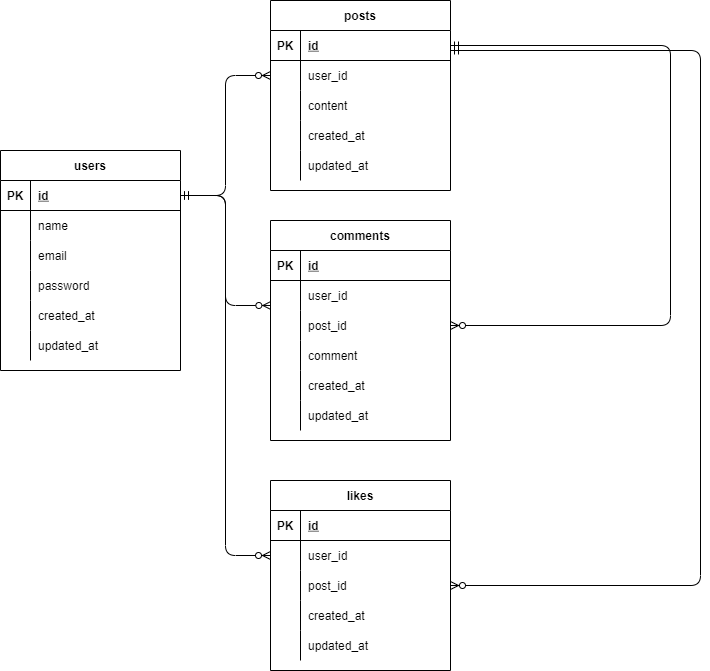

The diagram above was exported from draw.io. Its source (the exported page's mxGraphModel, read from the mxfile embedded in the PNG):
<mxGraphModel dx="1553" dy="910" grid="1" gridSize="10" guides="1" tooltips="1" connect="1" arrows="1" fold="1" page="1" pageScale="1" pageWidth="827" pageHeight="1169" math="0" shadow="0">
  <root>
    <mxCell id="0" />
    <mxCell id="1" parent="0" />
    <mxCell id="2" value="users" style="shape=table;startSize=30;container=1;collapsible=1;childLayout=tableLayout;fixedRows=1;rowLines=0;fontStyle=1;align=center;resizeLast=1;" parent="1" vertex="1">
      <mxGeometry x="10" y="190" width="180" height="220" as="geometry" />
    </mxCell>
    <mxCell id="3" value="" style="shape=partialRectangle;collapsible=0;dropTarget=0;pointerEvents=0;fillColor=none;top=0;left=0;bottom=1;right=0;points=[[0,0.5],[1,0.5]];portConstraint=eastwest;" parent="2" vertex="1">
      <mxGeometry y="30" width="180" height="30" as="geometry" />
    </mxCell>
    <mxCell id="4" value="PK" style="shape=partialRectangle;connectable=0;fillColor=none;top=0;left=0;bottom=0;right=0;fontStyle=1;overflow=hidden;" parent="3" vertex="1">
      <mxGeometry width="30" height="30" as="geometry">
        <mxRectangle width="30" height="30" as="alternateBounds" />
      </mxGeometry>
    </mxCell>
    <mxCell id="5" value="id" style="shape=partialRectangle;connectable=0;fillColor=none;top=0;left=0;bottom=0;right=0;align=left;spacingLeft=6;fontStyle=5;overflow=hidden;" parent="3" vertex="1">
      <mxGeometry x="30" width="150" height="30" as="geometry">
        <mxRectangle width="150" height="30" as="alternateBounds" />
      </mxGeometry>
    </mxCell>
    <mxCell id="6" value="" style="shape=partialRectangle;collapsible=0;dropTarget=0;pointerEvents=0;fillColor=none;top=0;left=0;bottom=0;right=0;points=[[0,0.5],[1,0.5]];portConstraint=eastwest;" parent="2" vertex="1">
      <mxGeometry y="60" width="180" height="30" as="geometry" />
    </mxCell>
    <mxCell id="7" value="" style="shape=partialRectangle;connectable=0;fillColor=none;top=0;left=0;bottom=0;right=0;editable=1;overflow=hidden;" parent="6" vertex="1">
      <mxGeometry width="30" height="30" as="geometry">
        <mxRectangle width="30" height="30" as="alternateBounds" />
      </mxGeometry>
    </mxCell>
    <mxCell id="8" value="name" style="shape=partialRectangle;connectable=0;fillColor=none;top=0;left=0;bottom=0;right=0;align=left;spacingLeft=6;overflow=hidden;" parent="6" vertex="1">
      <mxGeometry x="30" width="150" height="30" as="geometry">
        <mxRectangle width="150" height="30" as="alternateBounds" />
      </mxGeometry>
    </mxCell>
    <mxCell id="9" value="" style="shape=partialRectangle;collapsible=0;dropTarget=0;pointerEvents=0;fillColor=none;top=0;left=0;bottom=0;right=0;points=[[0,0.5],[1,0.5]];portConstraint=eastwest;" parent="2" vertex="1">
      <mxGeometry y="90" width="180" height="30" as="geometry" />
    </mxCell>
    <mxCell id="10" value="" style="shape=partialRectangle;connectable=0;fillColor=none;top=0;left=0;bottom=0;right=0;editable=1;overflow=hidden;" parent="9" vertex="1">
      <mxGeometry width="30" height="30" as="geometry">
        <mxRectangle width="30" height="30" as="alternateBounds" />
      </mxGeometry>
    </mxCell>
    <mxCell id="11" value="email" style="shape=partialRectangle;connectable=0;fillColor=none;top=0;left=0;bottom=0;right=0;align=left;spacingLeft=6;overflow=hidden;" parent="9" vertex="1">
      <mxGeometry x="30" width="150" height="30" as="geometry">
        <mxRectangle width="150" height="30" as="alternateBounds" />
      </mxGeometry>
    </mxCell>
    <mxCell id="12" value="" style="shape=partialRectangle;collapsible=0;dropTarget=0;pointerEvents=0;fillColor=none;top=0;left=0;bottom=0;right=0;points=[[0,0.5],[1,0.5]];portConstraint=eastwest;" parent="2" vertex="1">
      <mxGeometry y="120" width="180" height="30" as="geometry" />
    </mxCell>
    <mxCell id="13" value="" style="shape=partialRectangle;connectable=0;fillColor=none;top=0;left=0;bottom=0;right=0;editable=1;overflow=hidden;" parent="12" vertex="1">
      <mxGeometry width="30" height="30" as="geometry">
        <mxRectangle width="30" height="30" as="alternateBounds" />
      </mxGeometry>
    </mxCell>
    <mxCell id="14" value="password" style="shape=partialRectangle;connectable=0;fillColor=none;top=0;left=0;bottom=0;right=0;align=left;spacingLeft=6;overflow=hidden;" parent="12" vertex="1">
      <mxGeometry x="30" width="150" height="30" as="geometry">
        <mxRectangle width="150" height="30" as="alternateBounds" />
      </mxGeometry>
    </mxCell>
    <mxCell id="19" style="shape=partialRectangle;collapsible=0;dropTarget=0;pointerEvents=0;fillColor=none;top=0;left=0;bottom=0;right=0;points=[[0,0.5],[1,0.5]];portConstraint=eastwest;" parent="2" vertex="1">
      <mxGeometry y="150" width="180" height="30" as="geometry" />
    </mxCell>
    <mxCell id="20" style="shape=partialRectangle;connectable=0;fillColor=none;top=0;left=0;bottom=0;right=0;editable=1;overflow=hidden;" parent="19" vertex="1">
      <mxGeometry width="30" height="30" as="geometry">
        <mxRectangle width="30" height="30" as="alternateBounds" />
      </mxGeometry>
    </mxCell>
    <mxCell id="21" value="created_at" style="shape=partialRectangle;connectable=0;fillColor=none;top=0;left=0;bottom=0;right=0;align=left;spacingLeft=6;overflow=hidden;" parent="19" vertex="1">
      <mxGeometry x="30" width="150" height="30" as="geometry">
        <mxRectangle width="150" height="30" as="alternateBounds" />
      </mxGeometry>
    </mxCell>
    <mxCell id="22" style="shape=partialRectangle;collapsible=0;dropTarget=0;pointerEvents=0;fillColor=none;top=0;left=0;bottom=0;right=0;points=[[0,0.5],[1,0.5]];portConstraint=eastwest;" parent="2" vertex="1">
      <mxGeometry y="180" width="180" height="30" as="geometry" />
    </mxCell>
    <mxCell id="23" style="shape=partialRectangle;connectable=0;fillColor=none;top=0;left=0;bottom=0;right=0;editable=1;overflow=hidden;" parent="22" vertex="1">
      <mxGeometry width="30" height="30" as="geometry">
        <mxRectangle width="30" height="30" as="alternateBounds" />
      </mxGeometry>
    </mxCell>
    <mxCell id="24" value="updated_at" style="shape=partialRectangle;connectable=0;fillColor=none;top=0;left=0;bottom=0;right=0;align=left;spacingLeft=6;overflow=hidden;" parent="22" vertex="1">
      <mxGeometry x="30" width="150" height="30" as="geometry">
        <mxRectangle width="150" height="30" as="alternateBounds" />
      </mxGeometry>
    </mxCell>
    <mxCell id="25" value="posts" style="shape=table;startSize=30;container=1;collapsible=1;childLayout=tableLayout;fixedRows=1;rowLines=0;fontStyle=1;align=center;resizeLast=1;" parent="1" vertex="1">
      <mxGeometry x="280" y="40" width="180" height="190" as="geometry" />
    </mxCell>
    <mxCell id="26" value="" style="shape=partialRectangle;collapsible=0;dropTarget=0;pointerEvents=0;fillColor=none;top=0;left=0;bottom=1;right=0;points=[[0,0.5],[1,0.5]];portConstraint=eastwest;" parent="25" vertex="1">
      <mxGeometry y="30" width="180" height="30" as="geometry" />
    </mxCell>
    <mxCell id="27" value="PK" style="shape=partialRectangle;connectable=0;fillColor=none;top=0;left=0;bottom=0;right=0;fontStyle=1;overflow=hidden;" parent="26" vertex="1">
      <mxGeometry width="30" height="30" as="geometry">
        <mxRectangle width="30" height="30" as="alternateBounds" />
      </mxGeometry>
    </mxCell>
    <mxCell id="28" value="id" style="shape=partialRectangle;connectable=0;fillColor=none;top=0;left=0;bottom=0;right=0;align=left;spacingLeft=6;fontStyle=5;overflow=hidden;" parent="26" vertex="1">
      <mxGeometry x="30" width="150" height="30" as="geometry">
        <mxRectangle width="150" height="30" as="alternateBounds" />
      </mxGeometry>
    </mxCell>
    <mxCell id="29" value="" style="shape=partialRectangle;collapsible=0;dropTarget=0;pointerEvents=0;fillColor=none;top=0;left=0;bottom=0;right=0;points=[[0,0.5],[1,0.5]];portConstraint=eastwest;" parent="25" vertex="1">
      <mxGeometry y="60" width="180" height="30" as="geometry" />
    </mxCell>
    <mxCell id="30" value="" style="shape=partialRectangle;connectable=0;fillColor=none;top=0;left=0;bottom=0;right=0;editable=1;overflow=hidden;" parent="29" vertex="1">
      <mxGeometry width="30" height="30" as="geometry">
        <mxRectangle width="30" height="30" as="alternateBounds" />
      </mxGeometry>
    </mxCell>
    <mxCell id="31" value="user_id" style="shape=partialRectangle;connectable=0;fillColor=none;top=0;left=0;bottom=0;right=0;align=left;spacingLeft=6;overflow=hidden;" parent="29" vertex="1">
      <mxGeometry x="30" width="150" height="30" as="geometry">
        <mxRectangle width="150" height="30" as="alternateBounds" />
      </mxGeometry>
    </mxCell>
    <mxCell id="35" value="" style="shape=partialRectangle;collapsible=0;dropTarget=0;pointerEvents=0;fillColor=none;top=0;left=0;bottom=0;right=0;points=[[0,0.5],[1,0.5]];portConstraint=eastwest;" parent="25" vertex="1">
      <mxGeometry y="90" width="180" height="30" as="geometry" />
    </mxCell>
    <mxCell id="36" value="" style="shape=partialRectangle;connectable=0;fillColor=none;top=0;left=0;bottom=0;right=0;editable=1;overflow=hidden;" parent="35" vertex="1">
      <mxGeometry width="30" height="30" as="geometry">
        <mxRectangle width="30" height="30" as="alternateBounds" />
      </mxGeometry>
    </mxCell>
    <mxCell id="37" value="content" style="shape=partialRectangle;connectable=0;fillColor=none;top=0;left=0;bottom=0;right=0;align=left;spacingLeft=6;overflow=hidden;" parent="35" vertex="1">
      <mxGeometry x="30" width="150" height="30" as="geometry">
        <mxRectangle width="150" height="30" as="alternateBounds" />
      </mxGeometry>
    </mxCell>
    <mxCell id="38" style="shape=partialRectangle;collapsible=0;dropTarget=0;pointerEvents=0;fillColor=none;top=0;left=0;bottom=0;right=0;points=[[0,0.5],[1,0.5]];portConstraint=eastwest;" parent="25" vertex="1">
      <mxGeometry y="120" width="180" height="30" as="geometry" />
    </mxCell>
    <mxCell id="39" style="shape=partialRectangle;connectable=0;fillColor=none;top=0;left=0;bottom=0;right=0;editable=1;overflow=hidden;" parent="38" vertex="1">
      <mxGeometry width="30" height="30" as="geometry">
        <mxRectangle width="30" height="30" as="alternateBounds" />
      </mxGeometry>
    </mxCell>
    <mxCell id="40" value="created_at" style="shape=partialRectangle;connectable=0;fillColor=none;top=0;left=0;bottom=0;right=0;align=left;spacingLeft=6;overflow=hidden;" parent="38" vertex="1">
      <mxGeometry x="30" width="150" height="30" as="geometry">
        <mxRectangle width="150" height="30" as="alternateBounds" />
      </mxGeometry>
    </mxCell>
    <mxCell id="41" style="shape=partialRectangle;collapsible=0;dropTarget=0;pointerEvents=0;fillColor=none;top=0;left=0;bottom=0;right=0;points=[[0,0.5],[1,0.5]];portConstraint=eastwest;" parent="25" vertex="1">
      <mxGeometry y="150" width="180" height="30" as="geometry" />
    </mxCell>
    <mxCell id="42" style="shape=partialRectangle;connectable=0;fillColor=none;top=0;left=0;bottom=0;right=0;editable=1;overflow=hidden;" parent="41" vertex="1">
      <mxGeometry width="30" height="30" as="geometry">
        <mxRectangle width="30" height="30" as="alternateBounds" />
      </mxGeometry>
    </mxCell>
    <mxCell id="43" value="updated_at" style="shape=partialRectangle;connectable=0;fillColor=none;top=0;left=0;bottom=0;right=0;align=left;spacingLeft=6;overflow=hidden;" parent="41" vertex="1">
      <mxGeometry x="30" width="150" height="30" as="geometry">
        <mxRectangle width="150" height="30" as="alternateBounds" />
      </mxGeometry>
    </mxCell>
    <mxCell id="47" value="comments" style="shape=table;startSize=30;container=1;collapsible=1;childLayout=tableLayout;fixedRows=1;rowLines=0;fontStyle=1;align=center;resizeLast=1;" parent="1" vertex="1">
      <mxGeometry x="280" y="260" width="180" height="220" as="geometry" />
    </mxCell>
    <mxCell id="48" value="" style="shape=partialRectangle;collapsible=0;dropTarget=0;pointerEvents=0;fillColor=none;top=0;left=0;bottom=1;right=0;points=[[0,0.5],[1,0.5]];portConstraint=eastwest;" parent="47" vertex="1">
      <mxGeometry y="30" width="180" height="30" as="geometry" />
    </mxCell>
    <mxCell id="49" value="PK" style="shape=partialRectangle;connectable=0;fillColor=none;top=0;left=0;bottom=0;right=0;fontStyle=1;overflow=hidden;" parent="48" vertex="1">
      <mxGeometry width="30" height="30" as="geometry">
        <mxRectangle width="30" height="30" as="alternateBounds" />
      </mxGeometry>
    </mxCell>
    <mxCell id="50" value="id" style="shape=partialRectangle;connectable=0;fillColor=none;top=0;left=0;bottom=0;right=0;align=left;spacingLeft=6;fontStyle=5;overflow=hidden;" parent="48" vertex="1">
      <mxGeometry x="30" width="150" height="30" as="geometry">
        <mxRectangle width="150" height="30" as="alternateBounds" />
      </mxGeometry>
    </mxCell>
    <mxCell id="51" value="" style="shape=partialRectangle;collapsible=0;dropTarget=0;pointerEvents=0;fillColor=none;top=0;left=0;bottom=0;right=0;points=[[0,0.5],[1,0.5]];portConstraint=eastwest;" parent="47" vertex="1">
      <mxGeometry y="60" width="180" height="30" as="geometry" />
    </mxCell>
    <mxCell id="52" value="" style="shape=partialRectangle;connectable=0;fillColor=none;top=0;left=0;bottom=0;right=0;editable=1;overflow=hidden;" parent="51" vertex="1">
      <mxGeometry width="30" height="30" as="geometry">
        <mxRectangle width="30" height="30" as="alternateBounds" />
      </mxGeometry>
    </mxCell>
    <mxCell id="53" value="user_id" style="shape=partialRectangle;connectable=0;fillColor=none;top=0;left=0;bottom=0;right=0;align=left;spacingLeft=6;overflow=hidden;" parent="51" vertex="1">
      <mxGeometry x="30" width="150" height="30" as="geometry">
        <mxRectangle width="150" height="30" as="alternateBounds" />
      </mxGeometry>
    </mxCell>
    <mxCell id="54" value="" style="shape=partialRectangle;collapsible=0;dropTarget=0;pointerEvents=0;fillColor=none;top=0;left=0;bottom=0;right=0;points=[[0,0.5],[1,0.5]];portConstraint=eastwest;" parent="47" vertex="1">
      <mxGeometry y="90" width="180" height="30" as="geometry" />
    </mxCell>
    <mxCell id="55" value="" style="shape=partialRectangle;connectable=0;fillColor=none;top=0;left=0;bottom=0;right=0;editable=1;overflow=hidden;" parent="54" vertex="1">
      <mxGeometry width="30" height="30" as="geometry">
        <mxRectangle width="30" height="30" as="alternateBounds" />
      </mxGeometry>
    </mxCell>
    <mxCell id="56" value="post_id" style="shape=partialRectangle;connectable=0;fillColor=none;top=0;left=0;bottom=0;right=0;align=left;spacingLeft=6;overflow=hidden;" parent="54" vertex="1">
      <mxGeometry x="30" width="150" height="30" as="geometry">
        <mxRectangle width="150" height="30" as="alternateBounds" />
      </mxGeometry>
    </mxCell>
    <mxCell id="57" value="" style="shape=partialRectangle;collapsible=0;dropTarget=0;pointerEvents=0;fillColor=none;top=0;left=0;bottom=0;right=0;points=[[0,0.5],[1,0.5]];portConstraint=eastwest;" parent="47" vertex="1">
      <mxGeometry y="120" width="180" height="30" as="geometry" />
    </mxCell>
    <mxCell id="58" value="" style="shape=partialRectangle;connectable=0;fillColor=none;top=0;left=0;bottom=0;right=0;editable=1;overflow=hidden;" parent="57" vertex="1">
      <mxGeometry width="30" height="30" as="geometry">
        <mxRectangle width="30" height="30" as="alternateBounds" />
      </mxGeometry>
    </mxCell>
    <mxCell id="59" value="comment" style="shape=partialRectangle;connectable=0;fillColor=none;top=0;left=0;bottom=0;right=0;align=left;spacingLeft=6;overflow=hidden;" parent="57" vertex="1">
      <mxGeometry x="30" width="150" height="30" as="geometry">
        <mxRectangle width="150" height="30" as="alternateBounds" />
      </mxGeometry>
    </mxCell>
    <mxCell id="63" style="shape=partialRectangle;collapsible=0;dropTarget=0;pointerEvents=0;fillColor=none;top=0;left=0;bottom=0;right=0;points=[[0,0.5],[1,0.5]];portConstraint=eastwest;" parent="47" vertex="1">
      <mxGeometry y="150" width="180" height="30" as="geometry" />
    </mxCell>
    <mxCell id="64" style="shape=partialRectangle;connectable=0;fillColor=none;top=0;left=0;bottom=0;right=0;editable=1;overflow=hidden;" parent="63" vertex="1">
      <mxGeometry width="30" height="30" as="geometry">
        <mxRectangle width="30" height="30" as="alternateBounds" />
      </mxGeometry>
    </mxCell>
    <mxCell id="65" value="created_at" style="shape=partialRectangle;connectable=0;fillColor=none;top=0;left=0;bottom=0;right=0;align=left;spacingLeft=6;overflow=hidden;" parent="63" vertex="1">
      <mxGeometry x="30" width="150" height="30" as="geometry">
        <mxRectangle width="150" height="30" as="alternateBounds" />
      </mxGeometry>
    </mxCell>
    <mxCell id="66" style="shape=partialRectangle;collapsible=0;dropTarget=0;pointerEvents=0;fillColor=none;top=0;left=0;bottom=0;right=0;points=[[0,0.5],[1,0.5]];portConstraint=eastwest;" parent="47" vertex="1">
      <mxGeometry y="180" width="180" height="30" as="geometry" />
    </mxCell>
    <mxCell id="67" style="shape=partialRectangle;connectable=0;fillColor=none;top=0;left=0;bottom=0;right=0;editable=1;overflow=hidden;" parent="66" vertex="1">
      <mxGeometry width="30" height="30" as="geometry">
        <mxRectangle width="30" height="30" as="alternateBounds" />
      </mxGeometry>
    </mxCell>
    <mxCell id="68" value="updated_at" style="shape=partialRectangle;connectable=0;fillColor=none;top=0;left=0;bottom=0;right=0;align=left;spacingLeft=6;overflow=hidden;" parent="66" vertex="1">
      <mxGeometry x="30" width="150" height="30" as="geometry">
        <mxRectangle width="150" height="30" as="alternateBounds" />
      </mxGeometry>
    </mxCell>
    <mxCell id="69" value="" style="fontSize=12;html=1;endArrow=ERzeroToMany;startArrow=ERmandOne;entryX=0;entryY=0.5;entryDx=0;entryDy=0;exitX=1;exitY=0.5;exitDx=0;exitDy=0;edgeStyle=orthogonalEdgeStyle;" parent="1" source="3" target="29" edge="1">
      <mxGeometry width="100" height="100" relative="1" as="geometry">
        <mxPoint x="290" y="360" as="sourcePoint" />
        <mxPoint x="390" y="260" as="targetPoint" />
      </mxGeometry>
    </mxCell>
    <mxCell id="71" value="likes" style="shape=table;startSize=30;container=1;collapsible=1;childLayout=tableLayout;fixedRows=1;rowLines=0;fontStyle=1;align=center;resizeLast=1;" vertex="1" parent="1">
      <mxGeometry x="280" y="520" width="180" height="190" as="geometry" />
    </mxCell>
    <mxCell id="72" value="" style="shape=partialRectangle;collapsible=0;dropTarget=0;pointerEvents=0;fillColor=none;top=0;left=0;bottom=1;right=0;points=[[0,0.5],[1,0.5]];portConstraint=eastwest;" vertex="1" parent="71">
      <mxGeometry y="30" width="180" height="30" as="geometry" />
    </mxCell>
    <mxCell id="73" value="PK" style="shape=partialRectangle;connectable=0;fillColor=none;top=0;left=0;bottom=0;right=0;fontStyle=1;overflow=hidden;" vertex="1" parent="72">
      <mxGeometry width="30" height="30" as="geometry">
        <mxRectangle width="30" height="30" as="alternateBounds" />
      </mxGeometry>
    </mxCell>
    <mxCell id="74" value="id" style="shape=partialRectangle;connectable=0;fillColor=none;top=0;left=0;bottom=0;right=0;align=left;spacingLeft=6;fontStyle=5;overflow=hidden;" vertex="1" parent="72">
      <mxGeometry x="30" width="150" height="30" as="geometry">
        <mxRectangle width="150" height="30" as="alternateBounds" />
      </mxGeometry>
    </mxCell>
    <mxCell id="75" value="" style="shape=partialRectangle;collapsible=0;dropTarget=0;pointerEvents=0;fillColor=none;top=0;left=0;bottom=0;right=0;points=[[0,0.5],[1,0.5]];portConstraint=eastwest;" vertex="1" parent="71">
      <mxGeometry y="60" width="180" height="30" as="geometry" />
    </mxCell>
    <mxCell id="76" value="" style="shape=partialRectangle;connectable=0;fillColor=none;top=0;left=0;bottom=0;right=0;editable=1;overflow=hidden;" vertex="1" parent="75">
      <mxGeometry width="30" height="30" as="geometry">
        <mxRectangle width="30" height="30" as="alternateBounds" />
      </mxGeometry>
    </mxCell>
    <mxCell id="77" value="user_id" style="shape=partialRectangle;connectable=0;fillColor=none;top=0;left=0;bottom=0;right=0;align=left;spacingLeft=6;overflow=hidden;" vertex="1" parent="75">
      <mxGeometry x="30" width="150" height="30" as="geometry">
        <mxRectangle width="150" height="30" as="alternateBounds" />
      </mxGeometry>
    </mxCell>
    <mxCell id="78" value="" style="shape=partialRectangle;collapsible=0;dropTarget=0;pointerEvents=0;fillColor=none;top=0;left=0;bottom=0;right=0;points=[[0,0.5],[1,0.5]];portConstraint=eastwest;" vertex="1" parent="71">
      <mxGeometry y="90" width="180" height="30" as="geometry" />
    </mxCell>
    <mxCell id="79" value="" style="shape=partialRectangle;connectable=0;fillColor=none;top=0;left=0;bottom=0;right=0;editable=1;overflow=hidden;" vertex="1" parent="78">
      <mxGeometry width="30" height="30" as="geometry">
        <mxRectangle width="30" height="30" as="alternateBounds" />
      </mxGeometry>
    </mxCell>
    <mxCell id="80" value="post_id" style="shape=partialRectangle;connectable=0;fillColor=none;top=0;left=0;bottom=0;right=0;align=left;spacingLeft=6;overflow=hidden;" vertex="1" parent="78">
      <mxGeometry x="30" width="150" height="30" as="geometry">
        <mxRectangle width="150" height="30" as="alternateBounds" />
      </mxGeometry>
    </mxCell>
    <mxCell id="84" style="shape=partialRectangle;collapsible=0;dropTarget=0;pointerEvents=0;fillColor=none;top=0;left=0;bottom=0;right=0;points=[[0,0.5],[1,0.5]];portConstraint=eastwest;" vertex="1" parent="71">
      <mxGeometry y="120" width="180" height="30" as="geometry" />
    </mxCell>
    <mxCell id="85" style="shape=partialRectangle;connectable=0;fillColor=none;top=0;left=0;bottom=0;right=0;editable=1;overflow=hidden;" vertex="1" parent="84">
      <mxGeometry width="30" height="30" as="geometry">
        <mxRectangle width="30" height="30" as="alternateBounds" />
      </mxGeometry>
    </mxCell>
    <mxCell id="86" value="created_at" style="shape=partialRectangle;connectable=0;fillColor=none;top=0;left=0;bottom=0;right=0;align=left;spacingLeft=6;overflow=hidden;" vertex="1" parent="84">
      <mxGeometry x="30" width="150" height="30" as="geometry">
        <mxRectangle width="150" height="30" as="alternateBounds" />
      </mxGeometry>
    </mxCell>
    <mxCell id="87" style="shape=partialRectangle;collapsible=0;dropTarget=0;pointerEvents=0;fillColor=none;top=0;left=0;bottom=0;right=0;points=[[0,0.5],[1,0.5]];portConstraint=eastwest;" vertex="1" parent="71">
      <mxGeometry y="150" width="180" height="30" as="geometry" />
    </mxCell>
    <mxCell id="88" style="shape=partialRectangle;connectable=0;fillColor=none;top=0;left=0;bottom=0;right=0;editable=1;overflow=hidden;" vertex="1" parent="87">
      <mxGeometry width="30" height="30" as="geometry">
        <mxRectangle width="30" height="30" as="alternateBounds" />
      </mxGeometry>
    </mxCell>
    <mxCell id="89" value="updated_at" style="shape=partialRectangle;connectable=0;fillColor=none;top=0;left=0;bottom=0;right=0;align=left;spacingLeft=6;overflow=hidden;" vertex="1" parent="87">
      <mxGeometry x="30" width="150" height="30" as="geometry">
        <mxRectangle width="150" height="30" as="alternateBounds" />
      </mxGeometry>
    </mxCell>
    <mxCell id="92" value="" style="fontSize=12;html=1;endArrow=ERzeroToMany;startArrow=ERmandOne;entryX=0;entryY=0.5;entryDx=0;entryDy=0;exitX=1;exitY=0.5;exitDx=0;exitDy=0;edgeStyle=orthogonalEdgeStyle;" edge="1" parent="1" source="3" target="75">
      <mxGeometry width="100" height="100" relative="1" as="geometry">
        <mxPoint x="230" y="240" as="sourcePoint" />
        <mxPoint x="280" y="125" as="targetPoint" />
      </mxGeometry>
    </mxCell>
    <mxCell id="94" value="" style="fontSize=12;html=1;endArrow=ERzeroToMany;startArrow=ERmandOne;entryX=0.002;entryY=0.833;entryDx=0;entryDy=0;exitX=1;exitY=0.5;exitDx=0;exitDy=0;entryPerimeter=0;edgeStyle=orthogonalEdgeStyle;" edge="1" parent="1" source="3" target="51">
      <mxGeometry width="100" height="100" relative="1" as="geometry">
        <mxPoint x="230" y="245" as="sourcePoint" />
        <mxPoint x="280" y="645" as="targetPoint" />
      </mxGeometry>
    </mxCell>
    <mxCell id="95" value="" style="fontSize=12;html=1;endArrow=ERzeroToMany;startArrow=ERmandOne;exitX=1;exitY=0.5;exitDx=0;exitDy=0;entryX=1;entryY=0.5;entryDx=0;entryDy=0;edgeStyle=orthogonalEdgeStyle;" edge="1" parent="1" target="78">
      <mxGeometry width="100" height="100" relative="1" as="geometry">
        <mxPoint x="460" y="90" as="sourcePoint" />
        <mxPoint x="620" y="340" as="targetPoint" />
        <Array as="points">
          <mxPoint x="710" y="90" />
          <mxPoint x="710" y="625" />
        </Array>
      </mxGeometry>
    </mxCell>
    <mxCell id="96" value="" style="fontSize=12;html=1;endArrow=ERzeroToMany;startArrow=ERmandOne;exitX=1;exitY=0.5;exitDx=0;exitDy=0;edgeStyle=orthogonalEdgeStyle;" edge="1" parent="1" source="26" target="54">
      <mxGeometry width="100" height="100" relative="1" as="geometry">
        <mxPoint x="470" y="100" as="sourcePoint" />
        <mxPoint x="470" y="350" as="targetPoint" />
        <Array as="points">
          <mxPoint x="680" y="85" />
          <mxPoint x="680" y="365" />
        </Array>
      </mxGeometry>
    </mxCell>
  </root>
</mxGraphModel>